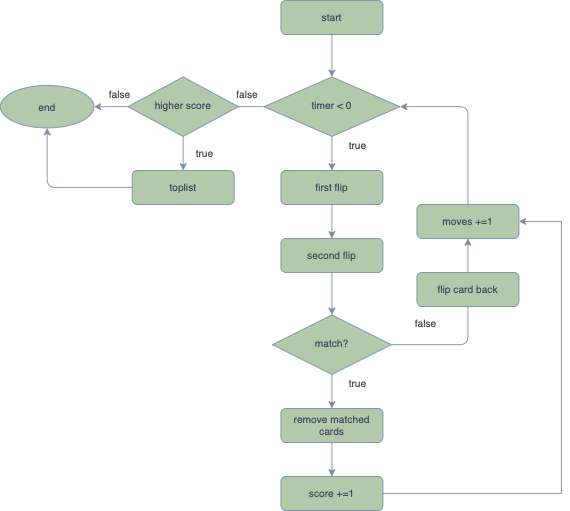

The diagram above was exported from draw.io. Its source (the exported page's mxGraphModel, read from the mxfile embedded in the PNG):
<mxGraphModel dx="1395" dy="898" grid="1" gridSize="8" guides="1" tooltips="1" connect="1" arrows="1" fold="1" page="1" pageScale="1" pageWidth="1200" pageHeight="1600" math="0" shadow="0">
  <root>
    <mxCell id="WIyWlLk6GJQsqaUBKTNV-0" />
    <mxCell id="WIyWlLk6GJQsqaUBKTNV-1" parent="WIyWlLk6GJQsqaUBKTNV-0" />
    <mxCell id="TiajMLAWAfFvZQEzm8dw-28" value="start" style="rounded=1;whiteSpace=wrap;html=1;fontSize=12;glass=0;strokeWidth=1;shadow=0;fillColor=#B2C9AB;strokeColor=#788AA3;fontColor=#46495D;" vertex="1" parent="WIyWlLk6GJQsqaUBKTNV-1">
      <mxGeometry x="586" y="376" width="120" height="40" as="geometry" />
    </mxCell>
    <mxCell id="TiajMLAWAfFvZQEzm8dw-66" value="" style="edgeStyle=orthogonalEdgeStyle;rounded=0;orthogonalLoop=1;jettySize=auto;html=1;strokeColor=#788AA3;fontColor=#46495D;shadow=0;" edge="1" parent="WIyWlLk6GJQsqaUBKTNV-1" source="TiajMLAWAfFvZQEzm8dw-29" target="TiajMLAWAfFvZQEzm8dw-65">
      <mxGeometry relative="1" as="geometry" />
    </mxCell>
    <mxCell id="TiajMLAWAfFvZQEzm8dw-29" value="match?" style="rhombus;whiteSpace=wrap;html=1;shadow=0;fontFamily=Helvetica;fontSize=12;align=center;strokeWidth=1;spacing=6;spacingTop=-4;fillColor=#B2C9AB;strokeColor=#788AA3;fontColor=#46495D;" vertex="1" parent="WIyWlLk6GJQsqaUBKTNV-1">
      <mxGeometry x="576" y="746" width="140" height="70" as="geometry" />
    </mxCell>
    <mxCell id="TiajMLAWAfFvZQEzm8dw-30" value="first flip" style="rounded=1;whiteSpace=wrap;html=1;fontSize=12;glass=0;strokeWidth=1;shadow=0;fillColor=#B2C9AB;strokeColor=#788AA3;fontColor=#46495D;" vertex="1" parent="WIyWlLk6GJQsqaUBKTNV-1">
      <mxGeometry x="586" y="576" width="120" height="40" as="geometry" />
    </mxCell>
    <mxCell id="TiajMLAWAfFvZQEzm8dw-31" value="second flip" style="rounded=1;whiteSpace=wrap;html=1;fontSize=12;glass=0;strokeWidth=1;shadow=0;fillColor=#B2C9AB;strokeColor=#788AA3;fontColor=#46495D;" vertex="1" parent="WIyWlLk6GJQsqaUBKTNV-1">
      <mxGeometry x="586" y="656" width="120" height="40" as="geometry" />
    </mxCell>
    <mxCell id="TiajMLAWAfFvZQEzm8dw-33" value="" style="endArrow=classic;html=1;entryX=0.5;entryY=0;entryDx=0;entryDy=0;exitX=0.5;exitY=1;exitDx=0;exitDy=0;strokeColor=#788AA3;fontColor=#46495D;shadow=0;" edge="1" parent="WIyWlLk6GJQsqaUBKTNV-1" source="TiajMLAWAfFvZQEzm8dw-31" target="TiajMLAWAfFvZQEzm8dw-29">
      <mxGeometry width="50" height="50" relative="1" as="geometry">
        <mxPoint x="646" y="506" as="sourcePoint" />
        <mxPoint x="646" y="546" as="targetPoint" />
      </mxGeometry>
    </mxCell>
    <mxCell id="TiajMLAWAfFvZQEzm8dw-35" value="false" style="text;html=1;align=center;verticalAlign=middle;resizable=0;points=[];autosize=1;strokeColor=none;fontColor=#46495D;shadow=0;" vertex="1" parent="WIyWlLk6GJQsqaUBKTNV-1">
      <mxGeometry x="736" y="746" width="40" height="20" as="geometry" />
    </mxCell>
    <mxCell id="TiajMLAWAfFvZQEzm8dw-37" value="timer &amp;lt; 0" style="rhombus;whiteSpace=wrap;html=1;shadow=0;fontFamily=Helvetica;fontSize=12;align=center;strokeWidth=1;spacing=6;spacingTop=-4;fillColor=#B2C9AB;strokeColor=#788AA3;fontColor=#46495D;" vertex="1" parent="WIyWlLk6GJQsqaUBKTNV-1">
      <mxGeometry x="566" y="466" width="160" height="70" as="geometry" />
    </mxCell>
    <mxCell id="TiajMLAWAfFvZQEzm8dw-38" value="" style="edgeStyle=orthogonalEdgeStyle;rounded=0;orthogonalLoop=1;jettySize=auto;html=1;entryX=0.5;entryY=0;entryDx=0;entryDy=0;exitX=0.5;exitY=1;exitDx=0;exitDy=0;strokeColor=#788AA3;fontColor=#46495D;shadow=0;" edge="1" parent="WIyWlLk6GJQsqaUBKTNV-1" target="TiajMLAWAfFvZQEzm8dw-31" source="TiajMLAWAfFvZQEzm8dw-30">
      <mxGeometry relative="1" as="geometry">
        <mxPoint x="566" y="616" as="sourcePoint" />
        <mxPoint x="646" y="586" as="targetPoint" />
      </mxGeometry>
    </mxCell>
    <mxCell id="TiajMLAWAfFvZQEzm8dw-39" value="" style="edgeStyle=orthogonalEdgeStyle;rounded=0;orthogonalLoop=1;jettySize=auto;html=1;exitX=0.5;exitY=1;exitDx=0;exitDy=0;entryX=0.5;entryY=0;entryDx=0;entryDy=0;strokeColor=#788AA3;fontColor=#46495D;shadow=0;" edge="1" parent="WIyWlLk6GJQsqaUBKTNV-1" source="TiajMLAWAfFvZQEzm8dw-28" target="TiajMLAWAfFvZQEzm8dw-37">
      <mxGeometry relative="1" as="geometry">
        <mxPoint x="646" y="546" as="sourcePoint" />
        <mxPoint x="636" y="466" as="targetPoint" />
      </mxGeometry>
    </mxCell>
    <mxCell id="TiajMLAWAfFvZQEzm8dw-41" value="moves +=1" style="rounded=1;whiteSpace=wrap;html=1;fillColor=#B2C9AB;strokeColor=#788AA3;fontColor=#46495D;shadow=0;" vertex="1" parent="WIyWlLk6GJQsqaUBKTNV-1">
      <mxGeometry x="746" y="616" width="120" height="40" as="geometry" />
    </mxCell>
    <mxCell id="TiajMLAWAfFvZQEzm8dw-49" value="" style="endArrow=classic;html=1;exitX=1;exitY=0.5;exitDx=0;exitDy=0;entryX=0.5;entryY=1;entryDx=0;entryDy=0;strokeColor=#788AA3;fontColor=#46495D;shadow=0;" edge="1" parent="WIyWlLk6GJQsqaUBKTNV-1" source="TiajMLAWAfFvZQEzm8dw-29" target="TiajMLAWAfFvZQEzm8dw-41">
      <mxGeometry width="50" height="50" relative="1" as="geometry">
        <mxPoint x="636" y="736" as="sourcePoint" />
        <mxPoint x="686" y="686" as="targetPoint" />
        <Array as="points">
          <mxPoint x="806" y="781" />
        </Array>
      </mxGeometry>
    </mxCell>
    <mxCell id="TiajMLAWAfFvZQEzm8dw-52" value="" style="endArrow=classic;html=1;entryX=0.5;entryY=0;entryDx=0;entryDy=0;exitX=0.5;exitY=1;exitDx=0;exitDy=0;strokeColor=#788AA3;fontColor=#46495D;shadow=0;" edge="1" parent="WIyWlLk6GJQsqaUBKTNV-1" source="TiajMLAWAfFvZQEzm8dw-37" target="TiajMLAWAfFvZQEzm8dw-30">
      <mxGeometry width="50" height="50" relative="1" as="geometry">
        <mxPoint x="636" y="736" as="sourcePoint" />
        <mxPoint x="686" y="686" as="targetPoint" />
        <Array as="points" />
      </mxGeometry>
    </mxCell>
    <mxCell id="TiajMLAWAfFvZQEzm8dw-55" value="" style="endArrow=classic;html=1;entryX=1;entryY=0.5;entryDx=0;entryDy=0;exitX=0.5;exitY=0;exitDx=0;exitDy=0;strokeColor=#788AA3;fontColor=#46495D;shadow=0;" edge="1" parent="WIyWlLk6GJQsqaUBKTNV-1" source="TiajMLAWAfFvZQEzm8dw-41" target="TiajMLAWAfFvZQEzm8dw-37">
      <mxGeometry width="50" height="50" relative="1" as="geometry">
        <mxPoint x="806" y="606" as="sourcePoint" />
        <mxPoint x="686" y="686" as="targetPoint" />
        <Array as="points">
          <mxPoint x="806" y="501" />
        </Array>
      </mxGeometry>
    </mxCell>
    <mxCell id="TiajMLAWAfFvZQEzm8dw-56" value="true" style="text;html=1;align=center;verticalAlign=middle;resizable=0;points=[];autosize=1;strokeColor=none;fontColor=#46495D;shadow=0;" vertex="1" parent="WIyWlLk6GJQsqaUBKTNV-1">
      <mxGeometry x="656" y="536" width="40" height="20" as="geometry" />
    </mxCell>
    <mxCell id="TiajMLAWAfFvZQEzm8dw-57" value="end" style="ellipse;whiteSpace=wrap;html=1;fillColor=#B2C9AB;strokeColor=#788AA3;fontColor=#46495D;shadow=0;" vertex="1" parent="WIyWlLk6GJQsqaUBKTNV-1">
      <mxGeometry x="256" y="476" width="110" height="50" as="geometry" />
    </mxCell>
    <mxCell id="TiajMLAWAfFvZQEzm8dw-58" value="" style="endArrow=classic;html=1;entryX=1;entryY=0.5;entryDx=0;entryDy=0;strokeColor=#788AA3;fontColor=#46495D;shadow=0;" edge="1" parent="WIyWlLk6GJQsqaUBKTNV-1" source="TiajMLAWAfFvZQEzm8dw-37" target="TiajMLAWAfFvZQEzm8dw-57">
      <mxGeometry width="50" height="50" relative="1" as="geometry">
        <mxPoint x="616" y="746" as="sourcePoint" />
        <mxPoint x="666" y="696" as="targetPoint" />
      </mxGeometry>
    </mxCell>
    <mxCell id="TiajMLAWAfFvZQEzm8dw-59" value="false" style="text;html=1;align=center;verticalAlign=middle;resizable=0;points=[];autosize=1;strokeColor=none;fontColor=#46495D;shadow=0;" vertex="1" parent="WIyWlLk6GJQsqaUBKTNV-1">
      <mxGeometry x="526" y="476" width="40" height="20" as="geometry" />
    </mxCell>
    <mxCell id="TiajMLAWAfFvZQEzm8dw-60" value="score +=1" style="rounded=1;whiteSpace=wrap;html=1;fillColor=#B2C9AB;strokeColor=#788AA3;fontColor=#46495D;shadow=0;" vertex="1" parent="WIyWlLk6GJQsqaUBKTNV-1">
      <mxGeometry x="586" y="936" width="120" height="40" as="geometry" />
    </mxCell>
    <mxCell id="TiajMLAWAfFvZQEzm8dw-63" value="" style="edgeStyle=orthogonalEdgeStyle;rounded=0;orthogonalLoop=1;jettySize=auto;html=1;entryX=1;entryY=0.5;entryDx=0;entryDy=0;exitX=1;exitY=0.5;exitDx=0;exitDy=0;strokeColor=#788AA3;fontColor=#46495D;shadow=0;" edge="1" parent="WIyWlLk6GJQsqaUBKTNV-1" source="TiajMLAWAfFvZQEzm8dw-60" target="TiajMLAWAfFvZQEzm8dw-41">
      <mxGeometry relative="1" as="geometry">
        <mxPoint x="656" y="816" as="sourcePoint" />
        <mxPoint x="656" y="866" as="targetPoint" />
        <Array as="points">
          <mxPoint x="916" y="956" />
          <mxPoint x="916" y="636" />
        </Array>
      </mxGeometry>
    </mxCell>
    <mxCell id="TiajMLAWAfFvZQEzm8dw-67" value="" style="edgeStyle=orthogonalEdgeStyle;rounded=0;orthogonalLoop=1;jettySize=auto;html=1;strokeColor=#788AA3;fontColor=#46495D;shadow=0;" edge="1" parent="WIyWlLk6GJQsqaUBKTNV-1" source="TiajMLAWAfFvZQEzm8dw-65" target="TiajMLAWAfFvZQEzm8dw-60">
      <mxGeometry relative="1" as="geometry" />
    </mxCell>
    <mxCell id="TiajMLAWAfFvZQEzm8dw-65" value="remove matched cards" style="rounded=1;whiteSpace=wrap;html=1;fillColor=#B2C9AB;strokeColor=#788AA3;fontColor=#46495D;shadow=0;" vertex="1" parent="WIyWlLk6GJQsqaUBKTNV-1">
      <mxGeometry x="586" y="856" width="120" height="40" as="geometry" />
    </mxCell>
    <mxCell id="TiajMLAWAfFvZQEzm8dw-68" value="true" style="text;html=1;align=center;verticalAlign=middle;resizable=0;points=[];autosize=1;strokeColor=none;fontColor=#46495D;shadow=0;" vertex="1" parent="WIyWlLk6GJQsqaUBKTNV-1">
      <mxGeometry x="656" y="816" width="40" height="20" as="geometry" />
    </mxCell>
    <mxCell id="TiajMLAWAfFvZQEzm8dw-69" value="flip card back" style="rounded=1;whiteSpace=wrap;html=1;fillColor=#B2C9AB;strokeColor=#788AA3;fontColor=#46495D;shadow=0;" vertex="1" parent="WIyWlLk6GJQsqaUBKTNV-1">
      <mxGeometry x="746" y="696" width="120" height="40" as="geometry" />
    </mxCell>
    <mxCell id="TiajMLAWAfFvZQEzm8dw-79" value="" style="edgeStyle=orthogonalEdgeStyle;rounded=0;orthogonalLoop=1;jettySize=auto;html=1;strokeColor=#788AA3;fontColor=#46495D;shadow=0;" edge="1" parent="WIyWlLk6GJQsqaUBKTNV-1" source="TiajMLAWAfFvZQEzm8dw-71" target="TiajMLAWAfFvZQEzm8dw-73">
      <mxGeometry relative="1" as="geometry" />
    </mxCell>
    <mxCell id="TiajMLAWAfFvZQEzm8dw-71" value="higher score" style="rhombus;whiteSpace=wrap;html=1;shadow=0;fontFamily=Helvetica;fontSize=12;align=center;strokeWidth=1;spacing=6;spacingTop=-4;fillColor=#B2C9AB;strokeColor=#788AA3;fontColor=#46495D;" vertex="1" parent="WIyWlLk6GJQsqaUBKTNV-1">
      <mxGeometry x="406" y="466" width="130" height="70" as="geometry" />
    </mxCell>
    <mxCell id="TiajMLAWAfFvZQEzm8dw-72" value="true" style="text;html=1;align=center;verticalAlign=middle;resizable=0;points=[];autosize=1;strokeColor=none;fontColor=#46495D;shadow=0;" vertex="1" parent="WIyWlLk6GJQsqaUBKTNV-1">
      <mxGeometry x="476" y="546" width="40" height="20" as="geometry" />
    </mxCell>
    <mxCell id="TiajMLAWAfFvZQEzm8dw-73" value="toplist" style="rounded=1;whiteSpace=wrap;html=1;fontSize=12;glass=0;strokeWidth=1;shadow=0;fillColor=#B2C9AB;strokeColor=#788AA3;fontColor=#46495D;" vertex="1" parent="WIyWlLk6GJQsqaUBKTNV-1">
      <mxGeometry x="411" y="576" width="120" height="40" as="geometry" />
    </mxCell>
    <mxCell id="TiajMLAWAfFvZQEzm8dw-80" value="false" style="text;html=1;align=center;verticalAlign=middle;resizable=0;points=[];autosize=1;strokeColor=none;fontColor=#46495D;shadow=0;" vertex="1" parent="WIyWlLk6GJQsqaUBKTNV-1">
      <mxGeometry x="376" y="476" width="40" height="20" as="geometry" />
    </mxCell>
    <mxCell id="TiajMLAWAfFvZQEzm8dw-82" value="" style="endArrow=classic;html=1;entryX=0.5;entryY=1;entryDx=0;entryDy=0;exitX=0;exitY=0.5;exitDx=0;exitDy=0;strokeColor=#788AA3;fontColor=#46495D;shadow=0;" edge="1" parent="WIyWlLk6GJQsqaUBKTNV-1" source="TiajMLAWAfFvZQEzm8dw-73" target="TiajMLAWAfFvZQEzm8dw-57">
      <mxGeometry width="50" height="50" relative="1" as="geometry">
        <mxPoint x="536" y="736" as="sourcePoint" />
        <mxPoint x="586" y="686" as="targetPoint" />
        <Array as="points">
          <mxPoint x="311" y="596" />
        </Array>
      </mxGeometry>
    </mxCell>
  </root>
</mxGraphModel>